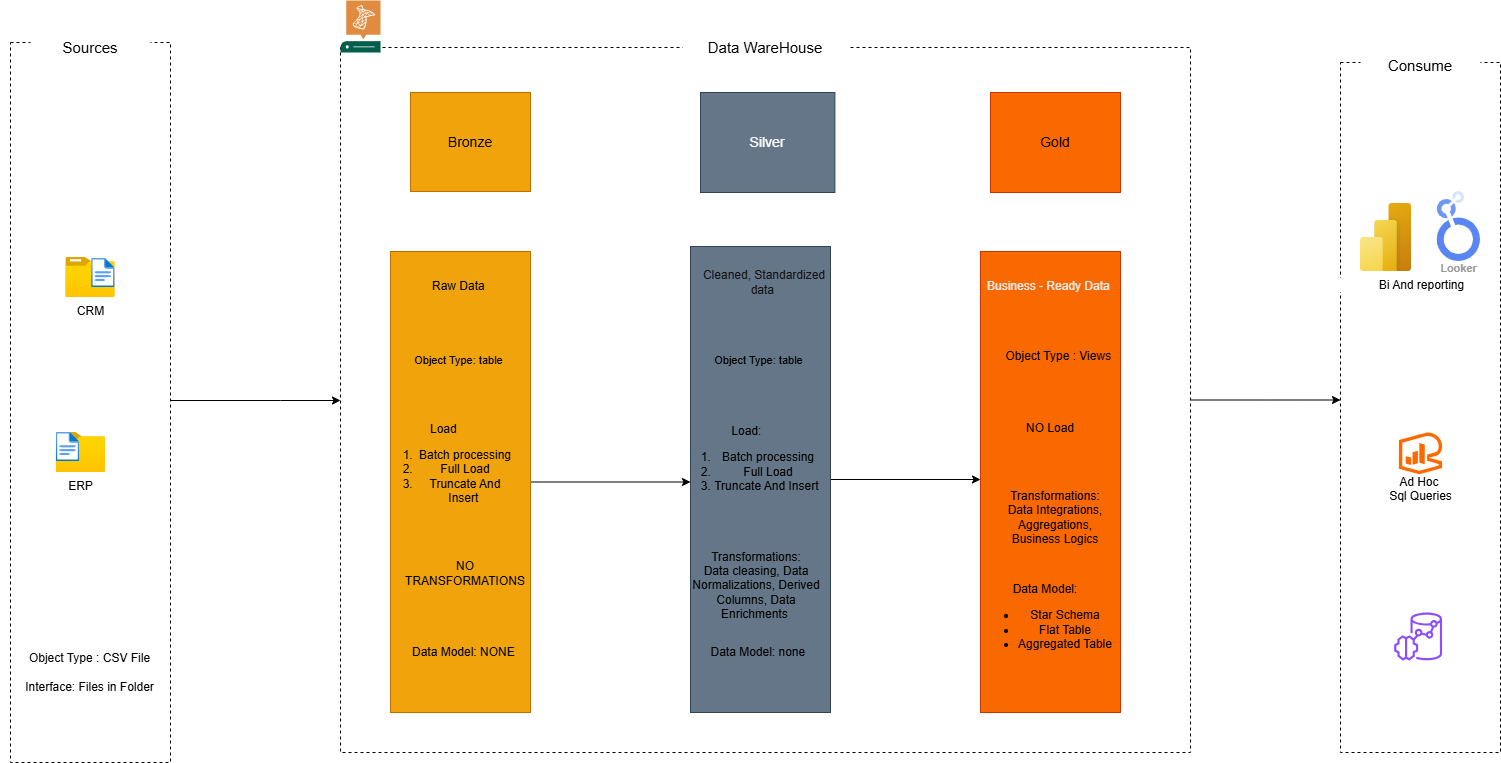

The diagram above was exported from draw.io. Its source (the exported page's mxGraphModel, read from the mxfile embedded in the PNG):
<mxGraphModel dx="1381" dy="2086" grid="1" gridSize="10" guides="1" tooltips="1" connect="1" arrows="1" fold="1" page="1" pageScale="1" pageWidth="850" pageHeight="1100" math="0" shadow="0">
  <root>
    <mxCell id="0" />
    <mxCell id="1" parent="0" />
    <mxCell id="YtTZ9jcKA8hGEOpKa1f1-30" value="" style="edgeStyle=orthogonalEdgeStyle;rounded=0;orthogonalLoop=1;jettySize=auto;html=1;" parent="1" source="YtTZ9jcKA8hGEOpKa1f1-1" target="YtTZ9jcKA8hGEOpKa1f1-3" edge="1">
      <mxGeometry relative="1" as="geometry">
        <Array as="points">
          <mxPoint x="340" y="348" />
          <mxPoint x="340" y="348" />
        </Array>
      </mxGeometry>
    </mxCell>
    <mxCell id="YtTZ9jcKA8hGEOpKa1f1-1" value="&lt;div&gt;&lt;br&gt;&lt;/div&gt;&lt;div&gt;&lt;br&gt;&lt;/div&gt;&lt;div&gt;&lt;br&gt;&lt;/div&gt;&lt;div&gt;&lt;br&gt;&lt;/div&gt;&lt;div&gt;&lt;br&gt;&lt;/div&gt;&lt;div&gt;&lt;span style=&quot;background-color: transparent; color: light-dark(rgb(0, 0, 0), rgb(255, 255, 255));&quot;&gt;&amp;nbsp;&lt;/span&gt;&lt;/div&gt;" style="rounded=0;whiteSpace=wrap;html=1;dashed=1;" parent="1" vertex="1">
      <mxGeometry x="70" y="-10" width="160" height="720" as="geometry" />
    </mxCell>
    <mxCell id="YtTZ9jcKA8hGEOpKa1f1-2" value="Sources" style="rounded=0;whiteSpace=wrap;html=1;strokeColor=none;" parent="1" vertex="1">
      <mxGeometry x="1420" width="120" height="30" as="geometry" />
    </mxCell>
    <mxCell id="YtTZ9jcKA8hGEOpKa1f1-31" value="" style="edgeStyle=orthogonalEdgeStyle;rounded=0;orthogonalLoop=1;jettySize=auto;html=1;" parent="1" source="YtTZ9jcKA8hGEOpKa1f1-3" target="YtTZ9jcKA8hGEOpKa1f1-8" edge="1">
      <mxGeometry relative="1" as="geometry">
        <Array as="points">
          <mxPoint x="1400" y="340" />
          <mxPoint x="1400" y="340" />
        </Array>
      </mxGeometry>
    </mxCell>
    <mxCell id="YtTZ9jcKA8hGEOpKa1f1-3" value="" style="rounded=0;whiteSpace=wrap;html=1;dashed=1;fillColor=default;" parent="1" vertex="1">
      <mxGeometry x="400" y="-5" width="850" height="705" as="geometry" />
    </mxCell>
    <mxCell id="YtTZ9jcKA8hGEOpKa1f1-6" value="&lt;font style=&quot;font-size: 15px;&quot;&gt;Data WareHouse&lt;/font&gt;" style="rounded=0;whiteSpace=wrap;html=1;strokeColor=none;" parent="1" vertex="1">
      <mxGeometry x="742.19" y="-20" width="165.62" height="30" as="geometry" />
    </mxCell>
    <mxCell id="YtTZ9jcKA8hGEOpKa1f1-8" value="" style="rounded=0;whiteSpace=wrap;html=1;dashed=1;" parent="1" vertex="1">
      <mxGeometry x="1400" y="10" width="160" height="690" as="geometry" />
    </mxCell>
    <mxCell id="YtTZ9jcKA8hGEOpKa1f1-9" value="&lt;font style=&quot;font-size: 15px;&quot;&gt;Sources&lt;/font&gt;" style="rounded=0;whiteSpace=wrap;html=1;strokeColor=none;" parent="1" vertex="1">
      <mxGeometry x="90" y="-20" width="120" height="30" as="geometry" />
    </mxCell>
    <mxCell id="YtTZ9jcKA8hGEOpKa1f1-14" value="&lt;span style=&quot;font-size: 15px;&quot;&gt;Consume&lt;/span&gt;" style="rounded=0;whiteSpace=wrap;html=1;strokeColor=none;" parent="1" vertex="1">
      <mxGeometry x="1420" y="-5" width="120" height="35" as="geometry" />
    </mxCell>
    <mxCell id="YtTZ9jcKA8hGEOpKa1f1-16" value="&lt;font style=&quot;font-size: 14px;&quot;&gt;Bronze&lt;/font&gt;" style="rounded=0;whiteSpace=wrap;html=1;fillColor=#f0a30a;fontColor=#000000;strokeColor=#BD7000;" parent="1" vertex="1">
      <mxGeometry x="470" y="40" width="120" height="99" as="geometry" />
    </mxCell>
    <mxCell id="YtTZ9jcKA8hGEOpKa1f1-32" value="" style="edgeStyle=orthogonalEdgeStyle;rounded=0;orthogonalLoop=1;jettySize=auto;html=1;" parent="1" source="YtTZ9jcKA8hGEOpKa1f1-17" target="YtTZ9jcKA8hGEOpKa1f1-20" edge="1">
      <mxGeometry relative="1" as="geometry">
        <Array as="points">
          <mxPoint x="750" y="420" />
          <mxPoint x="750" y="420" />
        </Array>
      </mxGeometry>
    </mxCell>
    <mxCell id="YtTZ9jcKA8hGEOpKa1f1-17" value="" style="rounded=0;whiteSpace=wrap;html=1;fillColor=#f0a30a;fontColor=#000000;strokeColor=#BD7000;" parent="1" vertex="1">
      <mxGeometry x="450" y="199" width="140" height="461" as="geometry" />
    </mxCell>
    <mxCell id="YtTZ9jcKA8hGEOpKa1f1-19" value="&lt;span style=&quot;font-size: 14px;&quot;&gt;Silver&lt;/span&gt;" style="rounded=0;whiteSpace=wrap;html=1;fillColor=#647687;fontColor=#ffffff;strokeColor=#314354;" parent="1" vertex="1">
      <mxGeometry x="760" y="40" width="134.38" height="100" as="geometry" />
    </mxCell>
    <mxCell id="YtTZ9jcKA8hGEOpKa1f1-33" value="" style="edgeStyle=orthogonalEdgeStyle;rounded=0;orthogonalLoop=1;jettySize=auto;html=1;" parent="1" source="YtTZ9jcKA8hGEOpKa1f1-20" target="YtTZ9jcKA8hGEOpKa1f1-22" edge="1">
      <mxGeometry relative="1" as="geometry">
        <Array as="points">
          <mxPoint x="1040" y="430" />
          <mxPoint x="1040" y="430" />
        </Array>
      </mxGeometry>
    </mxCell>
    <mxCell id="YtTZ9jcKA8hGEOpKa1f1-20" value="" style="rounded=0;whiteSpace=wrap;html=1;fillColor=#647687;fontColor=#ffffff;strokeColor=#314354;" parent="1" vertex="1">
      <mxGeometry x="750" y="194" width="140" height="466" as="geometry" />
    </mxCell>
    <mxCell id="YtTZ9jcKA8hGEOpKa1f1-21" value="&lt;span style=&quot;font-size: 14px;&quot;&gt;Gold&lt;/span&gt;" style="rounded=0;whiteSpace=wrap;html=1;fillColor=#fa6800;fontColor=#000000;strokeColor=#C73500;" parent="1" vertex="1">
      <mxGeometry x="1050" y="40" width="130" height="100" as="geometry" />
    </mxCell>
    <mxCell id="YtTZ9jcKA8hGEOpKa1f1-22" value="" style="rounded=0;whiteSpace=wrap;html=1;fillColor=#fa6800;fontColor=#000000;strokeColor=#C73500;" parent="1" vertex="1">
      <mxGeometry x="1040" y="199" width="140" height="461" as="geometry" />
    </mxCell>
    <mxCell id="YtTZ9jcKA8hGEOpKa1f1-23" value="CRM" style="image;aspect=fixed;html=1;points=[];align=center;fontSize=12;image=img/lib/azure2/general/Folder_Blank.svg;" parent="1" vertex="1">
      <mxGeometry x="125.35" y="205" width="49.29" height="40" as="geometry" />
    </mxCell>
    <mxCell id="YtTZ9jcKA8hGEOpKa1f1-25" value="" style="image;aspect=fixed;html=1;points=[];align=center;fontSize=12;image=img/lib/azure2/general/File.svg;" parent="1" vertex="1">
      <mxGeometry x="151.1" y="206" width="23.54" height="29" as="geometry" />
    </mxCell>
    <mxCell id="YtTZ9jcKA8hGEOpKa1f1-27" value="ERP" style="image;aspect=fixed;html=1;points=[];align=center;fontSize=12;image=img/lib/azure2/general/Folder_Blank.svg;" parent="1" vertex="1">
      <mxGeometry x="115.75" y="380" width="49.29" height="40" as="geometry" />
    </mxCell>
    <mxCell id="YtTZ9jcKA8hGEOpKa1f1-29" value="" style="image;aspect=fixed;html=1;points=[];align=center;fontSize=12;image=img/lib/azure2/general/File.svg;" parent="1" vertex="1">
      <mxGeometry x="115.75" y="380" width="23.54" height="29" as="geometry" />
    </mxCell>
    <mxCell id="YtTZ9jcKA8hGEOpKa1f1-39" value="&lt;font style=&quot;font-size: 11px;&quot;&gt;Object Type: table&amp;nbsp;&lt;/font&gt;&lt;div&gt;&lt;br&gt;&lt;/div&gt;" style="text;html=1;align=center;verticalAlign=middle;whiteSpace=wrap;rounded=0;" parent="1" vertex="1">
      <mxGeometry x="450" y="300" width="140" height="30" as="geometry" />
    </mxCell>
    <mxCell id="YtTZ9jcKA8hGEOpKa1f1-42" value="Raw Data&amp;nbsp;" style="text;html=1;align=center;verticalAlign=middle;whiteSpace=wrap;rounded=0;" parent="1" vertex="1">
      <mxGeometry x="450" y="219" width="140" height="30" as="geometry" />
    </mxCell>
    <mxCell id="YtTZ9jcKA8hGEOpKa1f1-43" value="&lt;span style=&quot;color: rgb(18, 18, 18);&quot;&gt;Cleaned, Standardized data&amp;nbsp;&lt;/span&gt;" style="text;html=1;align=center;verticalAlign=middle;whiteSpace=wrap;rounded=0;" parent="1" vertex="1">
      <mxGeometry x="754.38" y="215" width="140" height="30" as="geometry" />
    </mxCell>
    <mxCell id="YtTZ9jcKA8hGEOpKa1f1-44" value="&lt;span style=&quot;color: rgb(237, 237, 237);&quot;&gt;Business - Ready Data&amp;nbsp;&lt;/span&gt;" style="text;html=1;align=center;verticalAlign=middle;whiteSpace=wrap;rounded=0;" parent="1" vertex="1">
      <mxGeometry x="1040" y="219" width="140" height="30" as="geometry" />
    </mxCell>
    <mxCell id="YtTZ9jcKA8hGEOpKa1f1-45" value="Load&amp;nbsp;&lt;div&gt;&lt;ol&gt;&lt;li&gt;Batch processing&lt;/li&gt;&lt;li&gt;Full Load&lt;/li&gt;&lt;li&gt;Truncate And Insert&amp;nbsp;&lt;/li&gt;&lt;/ol&gt;&lt;/div&gt;" style="text;html=1;align=center;verticalAlign=middle;whiteSpace=wrap;rounded=0;" parent="1" vertex="1">
      <mxGeometry x="435" y="354" width="140" height="126" as="geometry" />
    </mxCell>
    <mxCell id="YtTZ9jcKA8hGEOpKa1f1-48" value="NO TRANSFORMATIONS&lt;div&gt;&lt;span style=&quot;background-color: transparent; color: light-dark(rgb(0, 0, 0), rgb(255, 255, 255));&quot;&gt;&lt;br&gt;&lt;/span&gt;&lt;/div&gt;&lt;div&gt;&lt;span style=&quot;background-color: transparent; color: light-dark(rgb(0, 0, 0), rgb(255, 255, 255));&quot;&gt;&lt;br&gt;&lt;/span&gt;&lt;/div&gt;&lt;div&gt;&lt;span style=&quot;background-color: transparent; color: light-dark(rgb(0, 0, 0), rgb(255, 255, 255));&quot;&gt;&lt;br&gt;&lt;/span&gt;&lt;/div&gt;&lt;div&gt;&lt;span style=&quot;background-color: transparent; color: light-dark(rgb(0, 0, 0), rgb(255, 255, 255));&quot;&gt;&lt;br&gt;&lt;/span&gt;&lt;/div&gt;&lt;div&gt;&lt;span style=&quot;background-color: transparent; color: light-dark(rgb(0, 0, 0), rgb(255, 255, 255));&quot;&gt;Data Model: NONE&amp;nbsp;&lt;/span&gt;&lt;/div&gt;" style="text;html=1;align=center;verticalAlign=middle;whiteSpace=wrap;rounded=0;" parent="1" vertex="1">
      <mxGeometry x="470" y="484" width="110" height="146" as="geometry" />
    </mxCell>
    <mxCell id="YtTZ9jcKA8hGEOpKa1f1-50" value="&lt;font style=&quot;font-size: 11px;&quot;&gt;Object Type: table&amp;nbsp;&lt;/font&gt;&lt;div&gt;&lt;br&gt;&lt;/div&gt;" style="text;html=1;align=center;verticalAlign=middle;whiteSpace=wrap;rounded=0;" parent="1" vertex="1">
      <mxGeometry x="765" y="300" width="110" height="30" as="geometry" />
    </mxCell>
    <mxCell id="YtTZ9jcKA8hGEOpKa1f1-51" value="&lt;div&gt;&lt;br&gt;&lt;/div&gt;Load:&amp;nbsp;&lt;div&gt;&lt;ol&gt;&lt;li&gt;Batch processing&lt;/li&gt;&lt;li&gt;Full Load&lt;/li&gt;&lt;li&gt;Truncate And Insert&amp;nbsp;&lt;/li&gt;&lt;/ol&gt;&lt;/div&gt;" style="text;html=1;align=center;verticalAlign=middle;whiteSpace=wrap;rounded=0;" parent="1" vertex="1">
      <mxGeometry x="733.13" y="330" width="150" height="150" as="geometry" />
    </mxCell>
    <mxCell id="YtTZ9jcKA8hGEOpKa1f1-52" value="Transformations:&lt;div&gt;Data cleasing, Data Normalizations, Derived Columns, Data Enrichments&amp;nbsp;&lt;/div&gt;" style="text;html=1;align=center;verticalAlign=middle;whiteSpace=wrap;rounded=0;" parent="1" vertex="1">
      <mxGeometry x="741.87" y="470" width="148.13" height="126" as="geometry" />
    </mxCell>
    <mxCell id="YtTZ9jcKA8hGEOpKa1f1-54" value="Data Model: none&amp;nbsp;" style="text;html=1;align=center;verticalAlign=middle;whiteSpace=wrap;rounded=0;" parent="1" vertex="1">
      <mxGeometry x="751.41" y="570" width="137.19" height="60" as="geometry" />
    </mxCell>
    <mxCell id="YtTZ9jcKA8hGEOpKa1f1-55" value="&amp;nbsp; &amp;nbsp;Object Type : Views&amp;nbsp;" style="text;html=1;align=center;verticalAlign=middle;whiteSpace=wrap;rounded=0;" parent="1" vertex="1">
      <mxGeometry x="1050" y="289.15" width="130" height="30" as="geometry" />
    </mxCell>
    <mxCell id="YtTZ9jcKA8hGEOpKa1f1-57" value="NO Load" style="text;html=1;align=center;verticalAlign=middle;whiteSpace=wrap;rounded=0;" parent="1" vertex="1">
      <mxGeometry x="1030" y="360.85" width="160" height="30" as="geometry" />
    </mxCell>
    <mxCell id="YtTZ9jcKA8hGEOpKa1f1-59" value="Transformations:&lt;div&gt;Data Integrations, Aggregations, Business Logics&lt;/div&gt;" style="text;html=1;align=center;verticalAlign=middle;whiteSpace=wrap;rounded=0;" parent="1" vertex="1">
      <mxGeometry x="1055" y="410" width="120" height="110" as="geometry" />
    </mxCell>
    <mxCell id="YtTZ9jcKA8hGEOpKa1f1-60" value="Data Model:&lt;div&gt;&lt;ul&gt;&lt;li&gt;Star Schema&lt;/li&gt;&lt;li&gt;Flat Table&lt;/li&gt;&lt;li&gt;Aggregated Table&lt;/li&gt;&lt;/ul&gt;&lt;/div&gt;" style="text;html=1;align=center;verticalAlign=middle;whiteSpace=wrap;rounded=0;" parent="1" vertex="1">
      <mxGeometry x="1035" y="523" width="140" height="93" as="geometry" />
    </mxCell>
    <mxCell id="YtTZ9jcKA8hGEOpKa1f1-62" value="&amp;nbsp;&lt;span style=&quot;background-color: light-dark(#ffffff, var(--ge-dark-color, #121212)); color: light-dark(rgb(0, 0, 0), rgb(255, 255, 255));&quot;&gt;&amp;nbsp; &amp;nbsp; &amp;nbsp; &amp;nbsp; &amp;nbsp; &amp;nbsp; &amp;nbsp; &amp;nbsp; &amp;nbsp; &amp;nbsp; Bi And reporting&lt;/span&gt;" style="image;aspect=fixed;html=1;points=[];align=center;fontSize=12;image=img/lib/azure2/power_platform/PowerBI.svg;" parent="1" vertex="1">
      <mxGeometry x="1420" y="151" width="51" height="68" as="geometry" />
    </mxCell>
    <mxCell id="YtTZ9jcKA8hGEOpKa1f1-63" value="Looker" style="sketch=0;html=1;verticalAlign=top;labelPosition=center;verticalLabelPosition=bottom;align=center;spacingTop=-6;fontSize=11;fontStyle=1;fontColor=#999999;shape=image;aspect=fixed;imageAspect=0;image=data:image/svg+xml,(base64 omitted: 3708 chars);" parent="1" vertex="1">
      <mxGeometry x="1496.67" y="139" width="43.33" height="70" as="geometry" />
    </mxCell>
    <mxCell id="YtTZ9jcKA8hGEOpKa1f1-64" value="&lt;div&gt;&lt;br&gt;&lt;/div&gt;&lt;div&gt;&lt;br&gt;&lt;/div&gt;&lt;div&gt;&lt;br&gt;&lt;/div&gt;&lt;div&gt;&lt;br&gt;&lt;/div&gt;&lt;div&gt;&lt;br&gt;&lt;/div&gt;&lt;div&gt;Ad Hoc&amp;nbsp;&lt;/div&gt;&lt;div&gt;Sql Queries&lt;/div&gt;" style="points=[];aspect=fixed;html=1;align=center;shadow=0;dashed=0;fillColor=#FF6A00;strokeColor=none;shape=mxgraph.alibaba_cloud.assettech;" parent="1" vertex="1">
      <mxGeometry x="1458.4" y="380" width="43.199999999999996" height="41.699999999999996" as="geometry" />
    </mxCell>
    <mxCell id="YtTZ9jcKA8hGEOpKa1f1-65" value="&lt;font style=&quot;color: rgb(255, 255, 255);&quot;&gt;Machine Learning&lt;/font&gt;" style="sketch=0;outlineConnect=0;fontColor=#232F3E;gradientColor=none;fillColor=#8C4FFF;strokeColor=none;dashed=0;verticalLabelPosition=bottom;verticalAlign=top;align=center;html=1;fontSize=12;fontStyle=0;aspect=fixed;pointerEvents=1;shape=mxgraph.aws4.redshift_ml;" parent="1" vertex="1">
      <mxGeometry x="1453.6000000000001" y="560" width="48" height="48" as="geometry" />
    </mxCell>
    <mxCell id="YtTZ9jcKA8hGEOpKa1f1-66" value="" style="sketch=0;pointerEvents=1;shadow=0;dashed=0;html=1;strokeColor=none;fillColor=#005F4B;labelPosition=center;verticalLabelPosition=bottom;verticalAlign=top;align=center;outlineConnect=0;shape=mxgraph.veeam2.sql_server;" parent="1" vertex="1">
      <mxGeometry x="400" y="-52" width="40" height="52" as="geometry" />
    </mxCell>
    <mxCell id="YHfpzWlBg5kEkOozFPLB-8" value="&lt;div&gt;&lt;div&gt;&lt;span style=&quot;background-color: transparent; color: light-dark(rgb(0, 0, 0), rgb(255, 255, 255));&quot;&gt;Object Type : CSV File&lt;/span&gt;&lt;/div&gt;&lt;div&gt;&lt;br&gt;&lt;/div&gt;&lt;div&gt;Interface: Files in Folder&lt;/div&gt;&lt;/div&gt;" style="text;html=1;align=center;verticalAlign=middle;whiteSpace=wrap;rounded=0;" vertex="1" parent="1">
      <mxGeometry x="60" y="540" width="179.29" height="160" as="geometry" />
    </mxCell>
  </root>
</mxGraphModel>